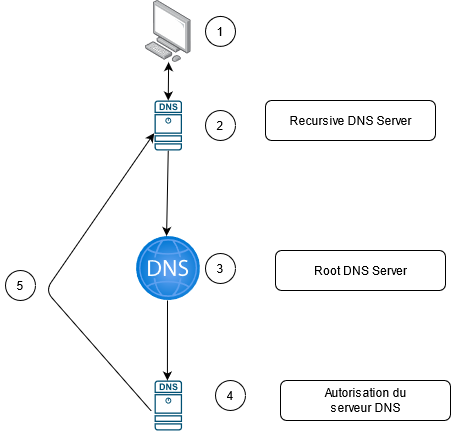

The diagram above was exported from draw.io. Its source (the exported page's mxGraphModel, read from the mxfile embedded in the PNG):
<mxGraphModel dx="981" dy="519" grid="1" gridSize="10" guides="1" tooltips="1" connect="1" arrows="1" fold="1" page="1" pageScale="1" pageWidth="1920" pageHeight="1200" math="0" shadow="0">
  <root>
    <mxCell id="0" />
    <mxCell id="1" parent="0" />
    <mxCell id="FcFVOPsXqLlosQj6vY0b-1" value="" style="points=[];aspect=fixed;html=1;align=center;shadow=0;dashed=0;image;image=img/lib/allied_telesis/computer_and_terminals/Personal_Computer.svg;" vertex="1" parent="1">
      <mxGeometry x="740" y="300" width="45.6" height="61.800000000000004" as="geometry" />
    </mxCell>
    <mxCell id="FcFVOPsXqLlosQj6vY0b-2" value="" style="aspect=fixed;html=1;points=[];align=center;image;fontSize=12;image=img/lib/azure2/networking/DNS_Zones.svg;" vertex="1" parent="1">
      <mxGeometry x="730.8" y="536" width="64" height="64" as="geometry" />
    </mxCell>
    <mxCell id="FcFVOPsXqLlosQj6vY0b-3" value="" style="sketch=0;points=[[0.015,0.015,0],[0.985,0.015,0],[0.985,0.985,0],[0.015,0.985,0],[0.25,0,0],[0.5,0,0],[0.75,0,0],[1,0.25,0],[1,0.5,0],[1,0.75,0],[0.75,1,0],[0.5,1,0],[0.25,1,0],[0,0.75,0],[0,0.5,0],[0,0.25,0]];verticalLabelPosition=bottom;html=1;verticalAlign=top;aspect=fixed;align=center;pointerEvents=1;shape=mxgraph.cisco19.dns_server;fillColor=#005073;strokeColor=none;" vertex="1" parent="1">
      <mxGeometry x="749" y="400" width="27.500000000000004" height="50" as="geometry" />
    </mxCell>
    <mxCell id="FcFVOPsXqLlosQj6vY0b-4" value="" style="sketch=0;points=[[0.015,0.015,0],[0.985,0.015,0],[0.985,0.985,0],[0.015,0.985,0],[0.25,0,0],[0.5,0,0],[0.75,0,0],[1,0.25,0],[1,0.5,0],[1,0.75,0],[0.75,1,0],[0.5,1,0],[0.25,1,0],[0,0.75,0],[0,0.5,0],[0,0.25,0]];verticalLabelPosition=bottom;html=1;verticalAlign=top;aspect=fixed;align=center;pointerEvents=1;shape=mxgraph.cisco19.dns_server;fillColor=#005073;strokeColor=none;" vertex="1" parent="1">
      <mxGeometry x="749.05" y="680" width="27.500000000000004" height="50" as="geometry" />
    </mxCell>
    <mxCell id="FcFVOPsXqLlosQj6vY0b-5" value="" style="ellipse;whiteSpace=wrap;html=1;aspect=fixed;" vertex="1" parent="1">
      <mxGeometry x="600" y="570" width="30" height="30" as="geometry" />
    </mxCell>
    <mxCell id="FcFVOPsXqLlosQj6vY0b-6" value="" style="ellipse;whiteSpace=wrap;html=1;aspect=fixed;" vertex="1" parent="1">
      <mxGeometry x="800" y="315.9" width="30" height="30" as="geometry" />
    </mxCell>
    <mxCell id="FcFVOPsXqLlosQj6vY0b-7" value="" style="ellipse;whiteSpace=wrap;html=1;aspect=fixed;" vertex="1" parent="1">
      <mxGeometry x="800" y="410" width="30" height="30" as="geometry" />
    </mxCell>
    <mxCell id="FcFVOPsXqLlosQj6vY0b-8" value="" style="ellipse;whiteSpace=wrap;html=1;aspect=fixed;" vertex="1" parent="1">
      <mxGeometry x="800" y="553" width="30" height="30" as="geometry" />
    </mxCell>
    <mxCell id="FcFVOPsXqLlosQj6vY0b-9" value="" style="ellipse;whiteSpace=wrap;html=1;aspect=fixed;" vertex="1" parent="1">
      <mxGeometry x="810" y="680" width="30" height="30" as="geometry" />
    </mxCell>
    <mxCell id="FcFVOPsXqLlosQj6vY0b-10" value="" style="endArrow=classic;startArrow=classic;html=1;entryX=0.507;entryY=0.998;entryDx=0;entryDy=0;entryPerimeter=0;exitX=0.5;exitY=0;exitDx=0;exitDy=0;exitPerimeter=0;" edge="1" parent="1" source="FcFVOPsXqLlosQj6vY0b-3" target="FcFVOPsXqLlosQj6vY0b-1">
      <mxGeometry width="50" height="50" relative="1" as="geometry">
        <mxPoint x="660" y="510" as="sourcePoint" />
        <mxPoint x="710" y="460" as="targetPoint" />
      </mxGeometry>
    </mxCell>
    <mxCell id="FcFVOPsXqLlosQj6vY0b-13" value="" style="endArrow=classic;html=1;entryX=0.473;entryY=-0.008;entryDx=0;entryDy=0;entryPerimeter=0;exitX=0.5;exitY=1;exitDx=0;exitDy=0;exitPerimeter=0;" edge="1" parent="1" source="FcFVOPsXqLlosQj6vY0b-3" target="FcFVOPsXqLlosQj6vY0b-2">
      <mxGeometry width="50" height="50" relative="1" as="geometry">
        <mxPoint x="780" y="460" as="sourcePoint" />
        <mxPoint x="740" y="470" as="targetPoint" />
      </mxGeometry>
    </mxCell>
    <mxCell id="FcFVOPsXqLlosQj6vY0b-14" value="" style="endArrow=classic;html=1;entryX=0.473;entryY=-0.008;entryDx=0;entryDy=0;entryPerimeter=0;" edge="1" parent="1">
      <mxGeometry width="50" height="50" relative="1" as="geometry">
        <mxPoint x="762" y="600" as="sourcePoint" />
        <mxPoint x="761.9119999999999" y="679.998" as="targetPoint" />
      </mxGeometry>
    </mxCell>
    <mxCell id="FcFVOPsXqLlosQj6vY0b-15" value="" style="endArrow=classic;html=1;entryX=-0.013;entryY=0.654;entryDx=0;entryDy=0;entryPerimeter=0;exitX=-0.115;exitY=0.613;exitDx=0;exitDy=0;exitPerimeter=0;" edge="1" parent="1" source="FcFVOPsXqLlosQj6vY0b-4" target="FcFVOPsXqLlosQj6vY0b-3">
      <mxGeometry width="50" height="50" relative="1" as="geometry">
        <mxPoint x="711.6800000000001" y="652.26" as="sourcePoint" />
        <mxPoint x="710.002" y="737.748" as="targetPoint" />
        <Array as="points">
          <mxPoint x="640" y="590" />
        </Array>
      </mxGeometry>
    </mxCell>
    <mxCell id="FcFVOPsXqLlosQj6vY0b-16" value="&lt;div&gt;1&lt;/div&gt;" style="text;html=1;strokeColor=none;fillColor=none;align=center;verticalAlign=middle;whiteSpace=wrap;rounded=0;" vertex="1" parent="1">
      <mxGeometry x="795" y="320.9" width="40" height="20" as="geometry" />
    </mxCell>
    <mxCell id="FcFVOPsXqLlosQj6vY0b-17" value="2" style="text;html=1;strokeColor=none;fillColor=none;align=center;verticalAlign=middle;whiteSpace=wrap;rounded=0;" vertex="1" parent="1">
      <mxGeometry x="795" y="415" width="40" height="20" as="geometry" />
    </mxCell>
    <mxCell id="FcFVOPsXqLlosQj6vY0b-19" value="3" style="text;html=1;strokeColor=none;fillColor=none;align=center;verticalAlign=middle;whiteSpace=wrap;rounded=0;" vertex="1" parent="1">
      <mxGeometry x="795" y="558" width="40" height="20" as="geometry" />
    </mxCell>
    <mxCell id="FcFVOPsXqLlosQj6vY0b-20" value="4" style="text;html=1;strokeColor=none;fillColor=none;align=center;verticalAlign=middle;whiteSpace=wrap;rounded=0;" vertex="1" parent="1">
      <mxGeometry x="805" y="685" width="40" height="20" as="geometry" />
    </mxCell>
    <mxCell id="FcFVOPsXqLlosQj6vY0b-21" value="5" style="text;html=1;strokeColor=none;fillColor=none;align=center;verticalAlign=middle;whiteSpace=wrap;rounded=0;" vertex="1" parent="1">
      <mxGeometry x="595" y="575" width="40" height="20" as="geometry" />
    </mxCell>
    <mxCell id="FcFVOPsXqLlosQj6vY0b-27" value="" style="group" vertex="1" connectable="0" parent="1">
      <mxGeometry x="860" y="400" width="170" height="40" as="geometry" />
    </mxCell>
    <mxCell id="FcFVOPsXqLlosQj6vY0b-28" value="" style="rounded=1;whiteSpace=wrap;html=1;" vertex="1" parent="FcFVOPsXqLlosQj6vY0b-27">
      <mxGeometry width="170" height="40" as="geometry" />
    </mxCell>
    <mxCell id="FcFVOPsXqLlosQj6vY0b-29" value="Recursive DNS Server" style="text;html=1;strokeColor=none;fillColor=none;align=center;verticalAlign=middle;whiteSpace=wrap;rounded=0;" vertex="1" parent="FcFVOPsXqLlosQj6vY0b-27">
      <mxGeometry x="22.5" y="10" width="125" height="20" as="geometry" />
    </mxCell>
    <mxCell id="FcFVOPsXqLlosQj6vY0b-30" value="" style="group" vertex="1" connectable="0" parent="1">
      <mxGeometry x="870" y="550" width="170" height="40" as="geometry" />
    </mxCell>
    <mxCell id="FcFVOPsXqLlosQj6vY0b-31" value="" style="rounded=1;whiteSpace=wrap;html=1;" vertex="1" parent="FcFVOPsXqLlosQj6vY0b-30">
      <mxGeometry width="170" height="40" as="geometry" />
    </mxCell>
    <mxCell id="FcFVOPsXqLlosQj6vY0b-32" value="Root DNS Server" style="text;html=1;strokeColor=none;fillColor=none;align=center;verticalAlign=middle;whiteSpace=wrap;rounded=0;" vertex="1" parent="FcFVOPsXqLlosQj6vY0b-30">
      <mxGeometry x="22.5" y="10" width="125" height="20" as="geometry" />
    </mxCell>
    <mxCell id="FcFVOPsXqLlosQj6vY0b-33" value="" style="group" vertex="1" connectable="0" parent="1">
      <mxGeometry x="875" y="680" width="170" height="40" as="geometry" />
    </mxCell>
    <mxCell id="FcFVOPsXqLlosQj6vY0b-34" value="" style="rounded=1;whiteSpace=wrap;html=1;" vertex="1" parent="FcFVOPsXqLlosQj6vY0b-33">
      <mxGeometry width="170" height="40" as="geometry" />
    </mxCell>
    <mxCell id="FcFVOPsXqLlosQj6vY0b-35" value="Autorisation du serveur DNS" style="text;html=1;strokeColor=none;fillColor=none;align=center;verticalAlign=middle;whiteSpace=wrap;rounded=0;" vertex="1" parent="FcFVOPsXqLlosQj6vY0b-33">
      <mxGeometry x="22.5" y="10" width="125" height="20" as="geometry" />
    </mxCell>
  </root>
</mxGraphModel>